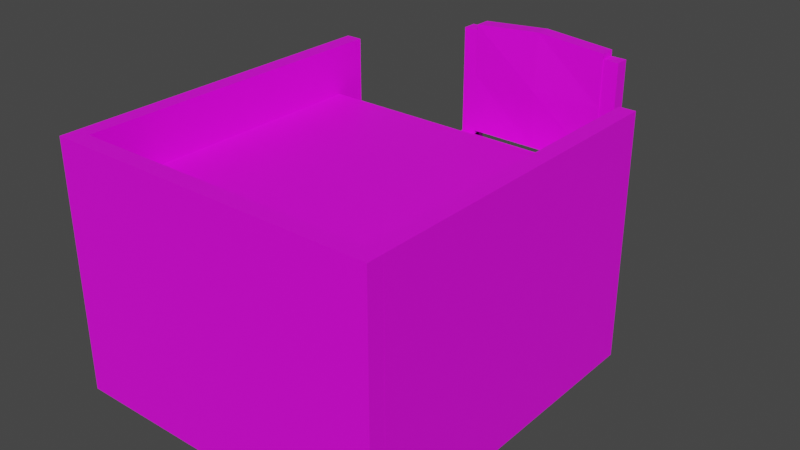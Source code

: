 # Source: DesknChair.blend  (saved by Blender 2.93.21; exported with 4.5.12 LTS)
import bpy
from mathutils import Matrix  # noqa: F401  (used for matrix-valued properties, if any)

bpy.ops.wm.read_factory_settings(use_empty=True)
scene = bpy.context.scene
scene.name = 'Scene'

# ---- collections
col_collection = bpy.data.collections.new('Collection'); scene.collection.children.link(col_collection)

# ---- images (referenced by path relative to the original .blend; pixels are not part of the script)
import os
ASSET_DIR = os.environ.get("B2B_ASSET_DIR", "")  # directory of the original .blend (textures are referenced by path, not embedded)
HERE = os.path.dirname(os.path.abspath(__file__))  # packed textures are extracted next to this script under _unpacked/

def load_image(name, relpath, width, height, colorspace="sRGB"):
    """Load a texture the original file referenced (path relative to the .blend, or extracted next to this script)."""
    p = next((c for c in (os.path.join(HERE, relpath), os.path.join(ASSET_DIR, relpath)) if relpath and os.path.exists(c)), "")
    if p:
        img = bpy.data.images.load(p, check_existing=True)
        img.name = name
    else:  # same state as the original file: an image datablock whose file is absent (Cycles renders it pink)
        img = bpy.data.images.new(name, width, height)
        img.source = "FILE"
        img.filepath = "//" + (relpath or name)
    img.colorspace_settings.name = colorspace
    return img
img_chairtexture__1__png_001 = load_image('ChairTexture (1).png.001', 'ChairTexture (1).png', 1024, 1024, 'sRGB')
img_woodtexturelong_png_001 = load_image('WoodTextureLong.png.001', 'WoodTextureLong.png', 1024, 1024, 'sRGB')
img_tabletop_png_002 = load_image('TableTop.png.002', 'TableTop.png', 1024, 1024, 'sRGB')
img_woodtexturesquare_png_002 = load_image('WoodTextureSquare.png.002', 'WoodTextureSquare.png', 1024, 1024, 'sRGB')

# ---- materials (node trees are filled in below, after node groups)
mat_cushion = bpy.data.materials.new('Cushion')
mat_cushion.use_transparent_shadow = False
mat_wood = bpy.data.materials.new('Wood')
mat_wood.use_transparent_shadow = False
mat_table_top = bpy.data.materials.new('Table Top')
mat_table_top.use_transparent_shadow = False
mat_panel = bpy.data.materials.new('Panel')
mat_panel.use_transparent_shadow = False

# ---- material node trees
mat_cushion.use_nodes = True; mat_cushion.node_tree.nodes.clear()
_N = mat_cushion.node_tree.nodes; _L = mat_cushion.node_tree.links
n0 = _N.new('ShaderNodeBsdfPrincipled'); n0.name = 'Principled BSDF'; n0.location = (-21, 262)
n0.distribution = 'GGX'
n0.subsurface_method = 'BURLEY'
n0.inputs[3].default_value = 1.45
n0.inputs[27].default_value = (0.0, 0.0, 0.0, 1.0)
n0.inputs[28].default_value = 1.0
n1 = _N.new('ShaderNodeOutputMaterial'); n1.name = 'Material Output'; n1.location = (269, 262)
n2 = _N.new('ShaderNodeTexImage'); n2.name = 'Image Texture'; n2.location = (-406, 224)
n2.image = img_chairtexture__1__png_001
n2.interpolation = 'Closest'
n3 = _N.new('ShaderNodeTexCoord'); n3.name = 'Texture Coordinate'; n3.location = (-969, 262)
n4 = _N.new('ShaderNodeMapping'); n4.name = 'Mapping'; n4.location = (-688, 257)
_L.new(n0.outputs[0], n1.inputs[0])
_L.new(n2.outputs[0], n0.inputs[0])
_L.new(n4.outputs[0], n2.inputs[0])
_L.new(n3.outputs[2], n4.inputs[0])
n1.is_active_output = True
mat_wood.use_nodes = True; mat_wood.node_tree.nodes.clear()
_N = mat_wood.node_tree.nodes; _L = mat_wood.node_tree.links
n0 = _N.new('ShaderNodeBsdfPrincipled'); n0.name = 'Principled BSDF'; n0.location = (128, 300)
n0.distribution = 'GGX'
n0.subsurface_method = 'BURLEY'
n0.inputs[3].default_value = 1.45
n0.inputs[27].default_value = (0.0, 0.0, 0.0, 1.0)
n0.inputs[28].default_value = 1.0
n1 = _N.new('ShaderNodeOutputMaterial'); n1.name = 'Material Output'; n1.location = (418, 300)
n2 = _N.new('ShaderNodeMapping'); n2.name = 'Mapping'; n2.location = (-412, 295)
n3 = _N.new('ShaderNodeTexCoord'); n3.name = 'Texture Coordinate'; n3.location = (-640, 297)
n4 = _N.new('ShaderNodeTexImage'); n4.name = 'Image Texture'; n4.location = (-192, 305)
n4.image = img_woodtexturelong_png_001
n4.interpolation = 'Closest'
_L.new(n0.outputs[0], n1.inputs[0])
_L.new(n2.outputs[0], n4.inputs[0])
_L.new(n4.outputs[0], n0.inputs[0])
_L.new(n3.outputs[2], n2.inputs[0])
n1.is_active_output = True
mat_table_top.use_nodes = True; mat_table_top.node_tree.nodes.clear()
_N = mat_table_top.node_tree.nodes; _L = mat_table_top.node_tree.links
n0 = _N.new('ShaderNodeBsdfPrincipled'); n0.name = 'Principled BSDF'; n0.location = (10, 300)
n0.distribution = 'GGX'
n0.subsurface_method = 'BURLEY'
n0.inputs[3].default_value = 1.45
n0.inputs[27].default_value = (0.0, 0.0, 0.0, 1.0)
n0.inputs[28].default_value = 1.0
n1 = _N.new('ShaderNodeOutputMaterial'); n1.name = 'Material Output'; n1.location = (300, 300)
n2 = _N.new('ShaderNodeMapping'); n2.name = 'Mapping'; n2.location = (-681, 226)
n3 = _N.new('ShaderNodeTexImage'); n3.name = 'Image Texture'; n3.location = (-421, 268)
n3.image = img_tabletop_png_002
n3.interpolation = 'Closest'
n4 = _N.new('ShaderNodeTexCoord'); n4.name = 'Texture Coordinate'; n4.location = (-990, 204)
_L.new(n0.outputs[0], n1.inputs[0])
_L.new(n3.outputs[0], n0.inputs[0])
_L.new(n2.outputs[0], n3.inputs[0])
_L.new(n4.outputs[2], n2.inputs[0])
n1.is_active_output = True
mat_panel.use_nodes = True; mat_panel.node_tree.nodes.clear()
_N = mat_panel.node_tree.nodes; _L = mat_panel.node_tree.links
n0 = _N.new('ShaderNodeBsdfPrincipled'); n0.name = 'Principled BSDF'; n0.location = (329, 300)
n0.distribution = 'GGX'
n0.subsurface_method = 'BURLEY'
n0.inputs[3].default_value = 1.45
n0.inputs[27].default_value = (0.0, 0.0, 0.0, 1.0)
n0.inputs[28].default_value = 1.0
n1 = _N.new('ShaderNodeOutputMaterial'); n1.name = 'Material Output'; n1.location = (619, 300)
n2 = _N.new('ShaderNodeTexCoord'); n2.name = 'Texture Coordinate'; n2.location = (-628, 249)
n3 = _N.new('ShaderNodeTexImage'); n3.name = 'Image Texture'; n3.location = (9, 258)
n3.image = img_woodtexturesquare_png_002
n3.interpolation = 'Closest'
n4 = _N.new('ShaderNodeMapping'); n4.name = 'Mapping'; n4.location = (-351, 247)
_L.new(n0.outputs[0], n1.inputs[0])
_L.new(n2.outputs[2], n4.inputs[0])
_L.new(n4.outputs[0], n3.inputs[0])
_L.new(n3.outputs[0], n0.inputs[0])
n1.is_active_output = True

# ---- world
world_world = bpy.data.worlds.new('World'); scene.world = world_world
world_world.use_nodes = True; world_world.node_tree.nodes.clear()
_N = world_world.node_tree.nodes; _L = world_world.node_tree.links
n0 = _N.new('ShaderNodeOutputWorld'); n0.name = 'World Output'; n0.location = (300, 300)
n1 = _N.new('ShaderNodeBackground'); n1.name = 'Background'; n1.location = (10, 300)
n1.inputs[0].default_value = (0.05088, 0.05088, 0.05088, 1.0)
_L.new(n1.outputs[0], n0.inputs[0])
n0.is_active_output = True
world_world.color = (0.05088, 0.05088, 0.05088)
world_world.use_sun_shadow = False
world_world.sun_shadow_jitter_overblur = 0.0

# ---- meshes
me_cube = bpy.data.meshes.new('Cube')
me_cube.from_pydata([(1.0, 1.0, 1.0), (1.0, 1.0, -1.0), (1.0, -1.0, 1.0), (1.0, -1.0, -1.0), (-1.0, 1.0, 1.0), (-1.0, 1.0, -1.0), (-1.0, -1.0, 1.0), (-1.0, -1.0, -1.0), (-1.0, 0.0, -1.0), (0.0, 1.0, -1.0), (1.0, 1.0, 0.0), (-1.0, -1.0, 0.0), (1.0, -1.0, 0.0), (-1.0, 1.0, 0.0), (0.0, -1.0, 1.0), (1.0, 0.0, 1.0), (0.0, -1.0, -1.0), (-1.0, 0.0, 1.0), (0.0, 1.0, 1.0), (1.0, 0.0, -1.0), (0.0, 1.0, 0.0), (1.0, 0.0, 0.0), (0.0, 0.0, -1.4), (-1.0, 0.0, 0.0), (0.0, -1.0, 0.0), (0.0, 0.0, 1.0)], [], [(25, 17, 6, 14), (24, 14, 6, 11), (23, 17, 4, 13), (22, 19, 3, 16), (21, 15, 2, 12), (20, 18, 0, 10), (9, 20, 10, 1), (5, 13, 20, 9), (13, 4, 18, 20), (19, 21, 12, 3), (1, 10, 21, 19), (10, 0, 15, 21), (8, 22, 16, 7), (5, 9, 22, 8), (9, 1, 19, 22), (8, 23, 13, 5), (7, 11, 23, 8), (11, 6, 17, 23), (16, 24, 11, 7), (3, 12, 24, 16), (12, 2, 14, 24), (15, 25, 14, 2), (0, 18, 25, 15), (18, 4, 17, 25)])
_uv = me_cube.uv_layers.new(name='UVMap')
_uv.uv.foreach_set('vector', [0.8333, 0.1667, 1.0, 0.1667, 1.0, 0.3333, 0.8333, 0.3333, 0.5, 4.47e-08, 0.5, 0.0625, 2.98e-08, 0.0625, 2.98e-08, 4.47e-08, 0.1667, 0.5, 0.1667, 0.6667, 0.0, 0.6667, 0.0, 0.5, 0.4966, -0.003434, 1.003, -0.003434, 1.003, 0.5034, 0.4966, 0.5034, 0.5, 0.5, 0.5, 0.6667, 0.3333, 0.6667, 0.3333, 0.5, 0.5243, 0.7038, 0.5243, 0.7545, 0.01733, 0.7545, 0.01733, 0.7038, 0.6542, 0.6554, 0.6542, 0.7196, 0.0125, 0.7196, 0.0125, 0.6554, 0.4917, 0.7258, 0.4917, 0.7742, 0.008333, 0.7742, 0.008333, 0.7258, 0.5, 0.8917, 0.5, 0.9417, -1.49e-08, 0.9417, -1.49e-08, 0.8917, 0.5, 0.3333, 0.5, 0.5, 0.3333, 0.5, 0.3333, 0.3333, 0.6667, 0.3333, 0.6667, 0.5, 0.5, 0.5, 0.5, 0.3333, 0.6667, 0.5, 0.6667, 0.6667, 0.5, 0.6667, 0.5, 0.5, 0.0025, 0.0025, 0.4975, 0.0025, 0.4975, 0.4975, 0.0025, 0.4975, -0.00289, 0.4971, 0.5029, 0.4971, 0.5029, 1.003, -0.00289, 1.003, 0.5025, 0.5025, 0.9975, 0.5025, 0.9975, 0.9975, 0.5025, 0.9975, 0.1667, 0.3333, 0.1667, 0.5, 0.0, 0.5, 0.0, 0.3333, 0.3333, 0.3333, 0.3333, 0.5, 0.1667, 0.5, 0.1667, 0.3333, 0.3333, 0.5, 0.3333, 0.6667, 0.1667, 0.6667, 0.1667, 0.5, 0.5, 0.1, 0.5, 0.15, -2.98e-08, 0.15, -2.98e-08, 0.1, 0.5167, 0.05667, 0.5167, 0.11, -0.01667, 0.11, -0.01667, 0.05667, 0.4883, 0.2023, 0.4883, 0.2977, 0.01167, 0.2977, 0.01167, 0.2023, 0.6667, 0.1667, 0.8333, 0.1667, 0.8333, 0.3333, 0.6667, 0.3333, 0.6667, 0.0, 0.8333, 0.0, 0.8333, 0.1667, 0.6667, 0.1667, 0.8333, 0.0, 1.0, 0.0, 1.0, 0.1667, 0.8333, 0.1667])
me_cube.materials.append(mat_cushion)
me_cube.use_remesh_preserve_volume = False
me_cube.use_remesh_preserve_attributes = False
me_cube.use_mirror_vertex_groups = False
me_cube.update()
me_cube_004 = bpy.data.meshes.new('Cube.004')
me_cube_004.from_pydata([(-1.0, -1.0, -1.0), (-1.0, -1.0, 1.0), (-1.0, 1.0, -1.0), (-1.0, 1.0, 1.0), (1.0, -1.0, -1.0), (1.0, -1.0, 1.0), (1.0, 1.0, -1.0), (1.0, 1.0, 1.0), (-1.0, -20.0, -0.06667), (-1.0, -20.0, 0.06667), (-1.0, 0.0, -0.06667), (-1.0, 0.0, 0.06667), (1.0, -20.0, -0.06667), (1.0, -20.0, 0.06667), (1.0, 0.0, -0.06667), (1.0, 0.0, 0.06667), (-1.0, -21.0, -1.0), (-1.0, -21.0, 0.06667), (-1.0, -19.0, -1.0), (-1.0, -19.0, 0.06667), (1.0, -21.0, -1.0), (1.0, -21.0, 0.06667), (1.0, -19.0, -1.0), (1.0, -19.0, 0.06667), (-0.5, -20.0, -0.4), (-0.5, -20.0, -0.2667), (-0.5, 0.0, -0.4), (-0.5, 0.0, -0.2667), (0.5, -20.0, -0.4), (0.5, -20.0, -0.2667), (0.5, 0.0, -0.4), (0.5, 0.0, -0.2667)], [], [(0, 1, 3, 2), (2, 3, 7, 6), (6, 7, 5, 4), (4, 5, 1, 0), (2, 6, 4, 0), (7, 3, 1, 5), (8, 9, 11, 10), (10, 11, 15, 14), (14, 15, 13, 12), (12, 13, 9, 8), (10, 14, 12, 8), (15, 11, 9, 13), (16, 17, 19, 18), (18, 19, 23, 22), (22, 23, 21, 20), (20, 21, 17, 16), (18, 22, 20, 16), (23, 19, 17, 21), (24, 25, 27, 26), (26, 27, 31, 30), (30, 31, 29, 28), (28, 29, 25, 24), (26, 30, 28, 24), (31, 27, 25, 29)])
_uv = me_cube_004.uv_layers.new(name='UVMap')
_uv.uv.foreach_set('vector', [0.375, 0.0, 0.625, 0.0, 0.625, 0.25, 0.375, 0.25, 0.375, 0.25, 0.625, 0.25, 0.625, 0.5, 0.375, 0.5, 0.375, 0.5, 0.625, 0.5, 0.625, 0.75, 0.375, 0.75, 0.375, 0.75, 0.625, 0.75, 0.625, 1.0, 0.375, 1.0, 0.125, 0.5, 0.375, 0.5, 0.375, 0.75, 0.125, 0.75, 0.625, 0.5, 0.875, 0.5, 0.875, 0.75, 0.625, 0.75, 0.375, 0.0, 0.625, 0.0, 0.625, 0.25, 0.375, 0.25, 0.375, 0.25, 0.625, 0.25, 0.625, 0.5, 0.375, 0.5, 0.375, 0.5, 0.625, 0.5, 0.625, 0.75, 0.375, 0.75, 0.375, 0.75, 0.625, 0.75, 0.625, 1.0, 0.375, 1.0, 0.125, 0.5, 0.375, 0.5, 0.375, 0.75, 0.125, 0.75, 0.625, 0.5, 0.875, 0.5, 0.875, 0.75, 0.625, 0.75, 0.375, 0.0, 0.625, 0.0, 0.625, 0.25, 0.375, 0.25, 0.375, 0.25, 0.625, 0.25, 0.625, 0.5, 0.375, 0.5, 0.375, 0.5, 0.625, 0.5, 0.625, 0.75, 0.375, 0.75, 0.375, 0.75, 0.625, 0.75, 0.625, 1.0, 0.375, 1.0, 0.125, 0.5, 0.375, 0.5, 0.375, 0.75, 0.125, 0.75, 0.625, 0.5, 0.875, 0.5, 0.875, 0.75, 0.625, 0.75, 0.375, 0.0, 0.625, 0.0, 0.625, 0.25, 0.375, 0.25, 0.375, 0.25, 0.625, 0.25, 0.625, 0.5, 0.375, 0.5, 0.375, 0.5, 0.625, 0.5, 0.625, 0.75, 0.375, 0.75, 0.375, 0.75, 0.625, 0.75, 0.625, 1.0, 0.375, 1.0, 0.125, 0.5, 0.375, 0.5, 0.375, 0.75, 0.125, 0.75, 0.625, 0.5, 0.875, 0.5, 0.875, 0.75, 0.625, 0.75])
me_cube_004.materials.append(mat_wood)
me_cube_004.use_remesh_fix_poles = True
me_cube_004.use_remesh_preserve_attributes = False
me_cube_004.update()
me_cube_009 = bpy.data.meshes.new('Cube.009')
me_cube_009.from_pydata([(1.0, 0.9, 1.0), (1.0, 0.9, -1.0), (1.0, -1.0, 1.0), (1.0, -1.0, -1.0), (-1.0, 0.9, 1.0), (-1.0, 0.9, -1.0), (-1.0, -1.0, 1.0), (-1.0, -1.0, -1.0), (-1.0, 0.0, -1.0), (0.0, 1.0, -1.0), (1.0, 0.9, 0.0), (-1.0, -1.0, 0.0), (1.0, -1.0, 0.0), (-1.0, 0.9, 0.0), (0.0, -1.0, 1.0), (1.0, -0.1, 1.0), (0.0, -1.0, -1.0), (-1.0, 0.0, 1.0), (0.0, 1.0, 1.0), (1.0, 0.0, -1.0), (0.0, 1.0, 0.0), (1.0, -0.1, 0.0), (0.0, 0.0, -1.4), (-1.0, 0.0, 0.0), (0.0, -1.0, 0.0), (0.0, 0.0, 1.0)], [], [(25, 17, 6, 14), (24, 14, 6, 11), (23, 17, 4, 13), (22, 19, 3, 16), (21, 15, 2, 12), (20, 18, 0, 10), (9, 20, 10, 1), (5, 13, 20, 9), (13, 4, 18, 20), (19, 21, 12, 3), (1, 10, 21, 19), (10, 0, 15, 21), (8, 22, 16, 7), (5, 9, 22, 8), (9, 1, 19, 22), (8, 23, 13, 5), (7, 11, 23, 8), (11, 6, 17, 23), (16, 24, 11, 7), (3, 12, 24, 16), (12, 2, 14, 24), (15, 25, 14, 2), (0, 18, 25, 15), (18, 4, 17, 25)])
_uv = me_cube_009.uv_layers.new(name='UVMap')
_uv.uv.foreach_set('vector', [0.4875, 0.008333, 0.9708, 0.008333, 0.9708, 0.4917, 0.4875, 0.4917, 0.5, 4.47e-08, 0.5, 0.0625, 2.98e-08, 0.0625, 2.98e-08, 4.47e-08, 0.1667, 0.5, 0.1667, 0.6667, 0.0, 0.6667, 0.0, 0.5, 0.4966, -0.003434, 1.003, -0.003434, 1.003, 0.5034, 0.4966, 0.5034, 0.5, 0.5, 0.5, 0.6667, 0.3333, 0.6667, 0.3333, 0.5, 0.5243, 0.7038, 0.5243, 0.7545, 0.01733, 0.7545, 0.01733, 0.7038, 0.6542, 0.6554, 0.6542, 0.7196, 0.0125, 0.7196, 0.0125, 0.6554, 0.4917, 0.7258, 0.4917, 0.7742, 0.008333, 0.7742, 0.008333, 0.7258, 0.5, 0.8917, 0.5, 0.9417, -1.49e-08, 0.9417, -1.49e-08, 0.8917, 0.5, 0.3333, 0.5, 0.5, 0.3333, 0.5, 0.3333, 0.3333, 0.6667, 0.3333, 0.6667, 0.5, 0.5, 0.5, 0.5, 0.3333, 0.6667, 0.5, 0.6667, 0.6667, 0.5, 0.6667, 0.5, 0.5, 0.0025, 0.0025, 0.4975, 0.0025, 0.4975, 0.4975, 0.0025, 0.4975, -0.00289, 0.4971, 0.5029, 0.4971, 0.5029, 1.003, -0.00289, 1.003, 0.5025, 0.5025, 0.9975, 0.5025, 0.9975, 0.9975, 0.5025, 0.9975, 0.1667, 0.3333, 0.1667, 0.5, 0.0, 0.5, 0.0, 0.3333, 0.3333, 0.3333, 0.3333, 0.5, 0.1667, 0.5, 0.1667, 0.3333, 0.3333, 0.5, 0.3333, 0.6667, 0.1667, 0.6667, 0.1667, 0.5, 0.5, 0.1, 0.5, 0.15, -2.98e-08, 0.15, -2.98e-08, 0.1, 0.5167, 0.05667, 0.5167, 0.11, -0.01667, 0.11, -0.01667, 0.05667, 0.4883, 0.2023, 0.4883, 0.2977, 0.01167, 0.2977, 0.01167, 0.2023, 0.0, -1.49e-08, 0.5, -1.49e-08, 0.5, 0.5, 0.0, 0.5, 0.025, 0.5458, 0.475, 0.5458, 0.475, 0.9958, 0.025, 0.9958, 0.4958, 0.5375, 0.9625, 0.5375, 0.9625, 1.004, 0.4958, 1.004])
me_cube_009.materials.append(mat_cushion)
me_cube_009.use_remesh_preserve_volume = False
me_cube_009.use_remesh_preserve_attributes = False
me_cube_009.use_mirror_vertex_groups = False
me_cube_009.update()
me_cube_010 = bpy.data.meshes.new('Cube.010')
me_cube_010.from_pydata([(-1.0, -1.0, -1.0), (-1.0, -1.0, 1.0), (-1.0, 1.0, -1.0), (-1.0, 1.0, 1.0), (1.0, -1.0, -1.0), (1.0, -1.0, 1.0), (1.0, 1.0, -1.0), (1.0, 1.0, 1.0), (-1.0, -20.0, -0.06667), (-1.0, -20.0, 0.06667), (-1.0, 0.0, -0.06667), (-1.0, 0.0, 0.06667), (1.0, -20.0, -0.06667), (1.0, -20.0, 0.06667), (1.0, 0.0, -0.06667), (1.0, 0.0, 0.06667), (-1.0, -21.0, -1.0), (-1.0, -21.0, 0.06667), (-1.0, -19.0, -1.0), (-1.0, -19.0, 0.06667), (1.0, -21.0, -1.0), (1.0, -21.0, 0.06667), (1.0, -19.0, -1.0), (1.0, -19.0, 0.06667), (-0.5, -20.0, -0.4), (-0.5, -20.0, -0.2667), (-0.5, 0.0, -0.4), (-0.5, 0.0, -0.2667), (0.5, -20.0, -0.4), (0.5, -20.0, -0.2667), (0.5, 0.0, -0.4), (0.5, 0.0, -0.2667)], [], [(0, 1, 3, 2), (2, 3, 7, 6), (6, 7, 5, 4), (4, 5, 1, 0), (2, 6, 4, 0), (7, 3, 1, 5), (8, 9, 11, 10), (10, 11, 15, 14), (14, 15, 13, 12), (12, 13, 9, 8), (10, 14, 12, 8), (15, 11, 9, 13), (16, 17, 19, 18), (18, 19, 23, 22), (22, 23, 21, 20), (20, 21, 17, 16), (18, 22, 20, 16), (23, 19, 17, 21), (24, 25, 27, 26), (26, 27, 31, 30), (30, 31, 29, 28), (28, 29, 25, 24), (26, 30, 28, 24), (31, 27, 25, 29)])
_uv = me_cube_010.uv_layers.new(name='UVMap')
_uv.uv.foreach_set('vector', [0.375, 0.0, 0.625, 0.0, 0.625, 0.25, 0.375, 0.25, 0.375, 0.25, 0.625, 0.25, 0.625, 0.5, 0.375, 0.5, 0.375, 0.5, 0.625, 0.5, 0.625, 0.75, 0.375, 0.75, 0.375, 0.75, 0.625, 0.75, 0.625, 1.0, 0.375, 1.0, 0.125, 0.5, 0.375, 0.5, 0.375, 0.75, 0.125, 0.75, 0.625, 0.5, 0.875, 0.5, 0.875, 0.75, 0.625, 0.75, 0.375, 0.0, 0.625, 0.0, 0.625, 0.25, 0.375, 0.25, 0.375, 0.25, 0.625, 0.25, 0.625, 0.5, 0.375, 0.5, 0.375, 0.5, 0.625, 0.5, 0.625, 0.75, 0.375, 0.75, 0.375, 0.75, 0.625, 0.75, 0.625, 1.0, 0.375, 1.0, 0.125, 0.5, 0.375, 0.5, 0.375, 0.75, 0.125, 0.75, 0.625, 0.5, 0.875, 0.5, 0.875, 0.75, 0.625, 0.75, 0.375, 0.0, 0.625, 0.0, 0.625, 0.25, 0.375, 0.25, 0.375, 0.25, 0.625, 0.25, 0.625, 0.5, 0.375, 0.5, 0.375, 0.5, 0.625, 0.5, 0.625, 0.75, 0.375, 0.75, 0.375, 0.75, 0.625, 0.75, 0.625, 1.0, 0.375, 1.0, 0.125, 0.5, 0.375, 0.5, 0.375, 0.75, 0.125, 0.75, 0.625, 0.5, 0.875, 0.5, 0.875, 0.75, 0.625, 0.75, 0.375, 0.0, 0.625, 0.0, 0.625, 0.25, 0.375, 0.25, 0.375, 0.25, 0.625, 0.25, 0.625, 0.5, 0.375, 0.5, 0.375, 0.5, 0.625, 0.5, 0.625, 0.75, 0.375, 0.75, 0.375, 0.75, 0.625, 0.75, 0.625, 1.0, 0.375, 1.0, 0.125, 0.5, 0.375, 0.5, 0.375, 0.75, 0.125, 0.75, 0.625, 0.5, 0.875, 0.5, 0.875, 0.75, 0.625, 0.75])
me_cube_010.materials.append(mat_wood)
me_cube_010.use_remesh_fix_poles = True
me_cube_010.use_remesh_preserve_attributes = False
me_cube_010.update()
me_cube_011 = bpy.data.meshes.new('Cube.011')
me_cube_011.from_pydata([(-1.0, -1.0, -1.0), (-1.0, -1.0, 1.0), (-1.0, 1.0, -1.0), (-1.0, 1.0, 1.0), (1.0, -1.0, -1.0), (1.0, -1.0, 1.0), (1.0, 1.0, -1.0), (1.0, 1.0, 1.0)], [], [(0, 1, 3, 2), (2, 3, 7, 6), (6, 7, 5, 4), (4, 5, 1, 0), (2, 6, 4, 0), (7, 3, 1, 5)])
me_cube_011.polygons.foreach_set('material_index', [1, 1, 1, 1, 0, 0])
_uv = me_cube_011.uv_layers.new(name='UVMap')
_uv.uv.foreach_set('vector', [1.0, 0.0, 1.0, 0.3333, 0.6667, 0.3333, 0.6667, 0.0, 0.3333, 0.0, 0.3333, 0.3333, 0.0, 0.3333, 0.0, 0.0, 0.3333, 0.3333, 0.3333, 0.6667, 0.0, 0.6667, 0.0, 0.3333, 0.6667, 0.0, 0.6667, 0.3333, 0.3333, 0.3333, 0.3333, 0.0, 0.0, 0.0, 1.0, 0.0, 1.0, 1.0, 0.0, 1.0, 0.0, 0.0, 1.0, 1.863e-08, 1.0, 1.0, 0.0, 1.0])
me_cube_011.materials.append(mat_table_top)
me_cube_011.materials.append(mat_wood)
me_cube_011.use_remesh_fix_poles = True
me_cube_011.use_remesh_preserve_attributes = False
me_cube_011.update()
me_cube_016 = bpy.data.meshes.new('Cube.016')
me_cube_016.from_pydata([(-1.0, -1.0, -1.0), (-1.0, -1.0, 1.0), (-1.0, 1.0, -1.0), (-1.0, 1.0, 1.0), (1.0, -1.0, -1.0), (1.0, -1.0, 1.0), (1.0, 1.0, -1.0), (1.0, 1.0, 1.0)], [], [(0, 1, 3, 2), (2, 3, 7, 6), (6, 7, 5, 4), (4, 5, 1, 0), (2, 6, 4, 0), (7, 3, 1, 5)])
_uv = me_cube_016.uv_layers.new(name='UVMap')
_uv.uv.foreach_set('vector', [0.375, 0.0, 0.625, 0.0, 0.625, 0.25, 0.375, 0.25, 0.0, 0.0, 1.0, 0.0, 1.0, 1.0, 0.0, 1.0, 0.375, 0.5, 0.625, 0.5, 0.625, 0.75, 0.375, 0.75, 0.0, 0.0, 1.0, 0.0, 1.0, 1.0, 0.0, 1.0, 0.125, 0.5, 0.375, 0.5, 0.375, 0.75, 0.125, 0.75, 0.625, 0.5, 0.875, 0.5, 0.875, 0.75, 0.625, 0.75])
me_cube_016.materials.append(mat_panel)
me_cube_016.use_remesh_fix_poles = True
me_cube_016.use_remesh_preserve_attributes = False
me_cube_016.update()
me_cube_017 = bpy.data.meshes.new('Cube.017')
me_cube_017.from_pydata([(-1.0, -1.0, -1.0), (-1.0, -1.0, 1.0), (-1.0, 1.0, -1.0), (-1.0, 1.0, 1.0), (1.0, -1.0, -1.0), (1.0, -1.0, 1.0), (1.0, 1.0, -1.0), (1.0, 1.0, 1.0)], [], [(0, 1, 3, 2), (2, 3, 7, 6), (6, 7, 5, 4), (4, 5, 1, 0), (2, 6, 4, 0), (7, 3, 1, 5)])
_uv = me_cube_017.uv_layers.new(name='UVMap')
_uv.uv.foreach_set('vector', [0.375, 0.0, 0.625, 0.0, 0.625, 0.25, 0.375, 0.25, 0.0, 0.0, 1.0, 0.0, 1.0, 1.0, 0.0, 1.0, 0.375, 0.5, 0.625, 0.5, 0.625, 0.75, 0.375, 0.75, 0.0, 0.0, 1.0, 0.0, 1.0, 1.0, 0.0, 1.0, 0.125, 0.5, 0.375, 0.5, 0.375, 0.75, 0.125, 0.75, 0.625, 0.5, 0.875, 0.5, 0.875, 0.75, 0.625, 0.75])
me_cube_017.materials.append(mat_panel)
me_cube_017.use_remesh_fix_poles = True
me_cube_017.use_remesh_preserve_attributes = False
me_cube_017.update()
me_cube_018 = bpy.data.meshes.new('Cube.018')
me_cube_018.from_pydata([(-1.0, -1.0, -1.0), (-1.0, -1.0, 1.0), (-1.0, 1.0, -1.0), (-1.0, 1.0, 1.0), (1.0, -1.0, -1.0), (1.0, -1.0, 1.0), (1.0, 1.0, -1.0), (1.0, 1.0, 1.0)], [], [(0, 1, 3, 2), (2, 3, 7, 6), (6, 7, 5, 4), (4, 5, 1, 0), (2, 6, 4, 0), (7, 3, 1, 5)])
_uv = me_cube_018.uv_layers.new(name='UVMap')
_uv.uv.foreach_set('vector', [0.375, 0.0, 0.625, 0.0, 0.625, 0.25, 0.375, 0.25, 0.0, 0.0, 1.0, 0.0, 1.0, 1.0, 0.0, 1.0, 0.375, 0.5, 0.625, 0.5, 0.625, 0.75, 0.375, 0.75, 0.0, 0.0, 1.0, 0.0, 1.0, 1.0, 0.0, 1.0, 0.125, 0.5, 0.375, 0.5, 0.375, 0.75, 0.125, 0.75, 0.625, 0.5, 0.875, 0.5, 0.875, 0.75, 0.625, 0.75])
me_cube_018.materials.append(mat_panel)
me_cube_018.use_remesh_fix_poles = True
me_cube_018.use_remesh_preserve_attributes = False
me_cube_018.update()

# ---- objects
ob_cube = bpy.data.objects.new('Cube', me_cube)
ob_cube_002 = bpy.data.objects.new('Cube.002', me_cube_004)
ob_cube_003 = bpy.data.objects.new('Cube.003', me_cube_009)
ob_cube_001 = bpy.data.objects.new('Cube.001', me_cube_010)
ob_cube_004 = bpy.data.objects.new('Cube.004', me_cube_011)
ob_cube_006 = bpy.data.objects.new('Cube.006', me_cube_016)
ob_cube_007 = bpy.data.objects.new('Cube.007', me_cube_017)
ob_cube_008 = bpy.data.objects.new('Cube.008', me_cube_018)

# ---- transforms, parenting, visibility, modifiers, constraints
ob_cube.location = (0.0, 2.5, 0.0)
ob_cube.scale = (0.9, 0.9, -0.1)
ob_cube.lock_rotations_4d = False
ob_cube.empty_display_type = 'ARROWS'
ob_cube.lineart.crease_threshold = 0.0
ob_cube_002.parent = ob_cube
ob_cube_002.matrix_parent_inverse = Matrix(((1.111, -0.0, -0.0, 0.0), (-0.0, 1.111, 0.0, -0.0), (-0.0, 0.0, -10.0, 0.0), (0.0, -0.0, 0.0, 1.0)))
ob_cube_002.location = (1.0, 1.0, 0.0)
ob_cube_002.scale = (0.1, 0.09, 1.5)
ob_cube_003.parent = ob_cube
ob_cube_003.matrix_parent_inverse = Matrix(((1.111, -0.0, -0.0, 0.0), (-0.0, 1.111, 0.0, -0.0), (-0.0, 0.0, -10.0, 0.0), (0.0, -0.0, 0.0, 1.0)))
ob_cube_003.location = (0.0, 1.0, 0.9)
ob_cube_003.rotation_euler = (1.571, 0.0, 0.0)
ob_cube_003.scale = (0.9, 0.75, -0.1)
ob_cube_003.lock_rotations_4d = False
ob_cube_003.empty_display_type = 'ARROWS'
ob_cube_003.lineart.crease_threshold = 0.0
ob_cube_001.parent = ob_cube
ob_cube_001.matrix_parent_inverse = Matrix(((1.111, -0.0, -0.0, 0.0), (-0.0, 1.111, 0.0, -0.0), (-0.0, 0.0, -10.0, 0.0), (0.0, -0.0, 0.0, 1.0)))
ob_cube_001.location = (-1.0, 1.0, 0.0)
ob_cube_001.scale = (0.1, 0.09, 1.5)
ob_cube_004.location = (0.0, 0.0, 0.8)
ob_cube_004.scale = (1.8, 1.8, 0.1)
ob_cube_006.location = (0.0, -1.9, 0.0)
ob_cube_006.scale = (2.0, 0.1, 1.5)
ob_cube_007.location = (1.9, 0.2, 0.0)
ob_cube_007.rotation_euler = (0.0, 0.0, 1.571)
ob_cube_007.scale = (2.0, 0.1, 1.5)
ob_cube_008.location = (-1.9, 0.2, 0.0)
ob_cube_008.rotation_euler = (0.0, 0.0, 1.571)
ob_cube_008.scale = (2.0, 0.1, 1.5)

# ---- collection membership
col_collection.objects.link(ob_cube)
col_collection.objects.link(ob_cube_002)
col_collection.objects.link(ob_cube_003)
col_collection.objects.link(ob_cube_001)
col_collection.objects.link(ob_cube_004)
col_collection.objects.link(ob_cube_006)
col_collection.objects.link(ob_cube_007)
col_collection.objects.link(ob_cube_008)

# ---- scene / render settings (as saved in the file)
scene.frame_start = 1; scene.frame_end = 250; scene.frame_set(1)
scene.render.engine = 'BLENDER_EEVEE_NEXT'
scene.cycles.use_denoising = False
scene.cycles.samples = 128
scene.cycles.sampling_pattern = 'TABULATED_SOBOL'
scene.cycles.use_adaptive_sampling = False
scene.cycles.use_light_tree = False
scene.view_settings.view_transform = 'Filmic'
bpy.context.view_layer.update()

# ---- added for rendering (the .blend has no active camera and no usable light): camera, sun
cam_auto = bpy.data.cameras.new('AutoCamera')
cam_auto.lens = 50.0
cam_auto.sensor_width = 36.0
cam_auto.clip_end = 1000.0
ob_auto_camera = bpy.data.objects.new('AutoCamera', cam_auto)
scene.collection.objects.link(ob_auto_camera)
ob_auto_camera.location = (7.00258, -7.6031, 5.67707)
ob_auto_camera.rotation_euler = (1.09748, -7.21219e-08, 0.694738)
scene.camera = ob_auto_camera
light_auto_sun = bpy.data.lights.new('AutoSun', 'SUN')
light_auto_sun.energy = 3.0
light_auto_sun.angle = 0.0523599
ob_auto_sun = bpy.data.objects.new('AutoSun', light_auto_sun)
scene.collection.objects.link(ob_auto_sun)
ob_auto_sun.rotation_euler = (0.872665, 0.174533, 0.523599)
bpy.context.view_layer.update()
